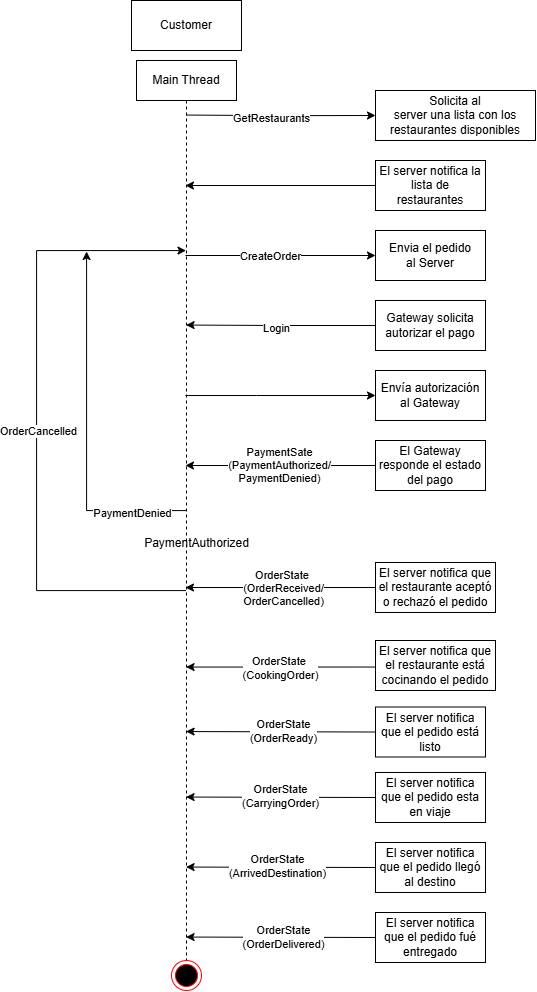

The diagram above was exported from draw.io. Its source (the exported page's mxGraphModel, read from the mxfile embedded in the PNG):
<mxGraphModel dx="1591" dy="831" grid="1" gridSize="10" guides="1" tooltips="1" connect="1" arrows="1" fold="1" page="1" pageScale="1" pageWidth="827" pageHeight="1169" math="0" shadow="0">
  <root>
    <mxCell id="0" />
    <mxCell id="1" parent="0" />
    <mxCell id="ZgoMBah9KlNSkE9srquR-25" style="edgeStyle=orthogonalEdgeStyle;rounded=0;orthogonalLoop=1;jettySize=auto;html=1;curved=0;exitX=0;exitY=0.5;exitDx=0;exitDy=0;" parent="1" edge="1" target="ZgoMBah9KlNSkE9srquR-16" source="ZgoMBah9KlNSkE9srquR-21">
      <mxGeometry relative="1" as="geometry">
        <mxPoint x="439.5000000000002" y="586.5454545454544" as="sourcePoint" />
        <mxPoint x="309.5" y="586.5" as="targetPoint" />
        <Array as="points">
          <mxPoint x="390" y="587" />
          <mxPoint x="390" y="587" />
        </Array>
      </mxGeometry>
    </mxCell>
    <mxCell id="ZgoMBah9KlNSkE9srquR-66" value="&lt;div&gt;OrderState&amp;nbsp;&lt;/div&gt;&lt;div&gt;(OrderReceived/&lt;/div&gt;&lt;div&gt;OrderCancelled)&lt;/div&gt;" style="edgeLabel;html=1;align=center;verticalAlign=middle;resizable=0;points=[];" parent="ZgoMBah9KlNSkE9srquR-25" connectable="0" vertex="1">
      <mxGeometry x="-0.0231" relative="1" as="geometry">
        <mxPoint as="offset" />
      </mxGeometry>
    </mxCell>
    <mxCell id="ZgoMBah9KlNSkE9srquR-30" style="edgeStyle=orthogonalEdgeStyle;rounded=0;orthogonalLoop=1;jettySize=auto;html=1;curved=0;exitX=0;exitY=0.5;exitDx=0;exitDy=0;" parent="1" edge="1" source="ZgoMBah9KlNSkE9srquR-28">
      <mxGeometry relative="1" as="geometry">
        <mxPoint x="439.5000000000002" y="666.55" as="sourcePoint" />
        <mxPoint x="309.590909090909" y="666.55" as="targetPoint" />
        <Array as="points">
          <mxPoint x="560" y="667" />
        </Array>
      </mxGeometry>
    </mxCell>
    <mxCell id="ZgoMBah9KlNSkE9srquR-69" value="&lt;div&gt;OrderState&amp;nbsp;&lt;/div&gt;&lt;div&gt;(CookingOrder)&lt;/div&gt;" style="edgeLabel;html=1;align=center;verticalAlign=middle;resizable=0;points=[];" parent="ZgoMBah9KlNSkE9srquR-30" connectable="0" vertex="1">
      <mxGeometry x="0.0616" y="1" relative="1" as="geometry">
        <mxPoint x="-53" as="offset" />
      </mxGeometry>
    </mxCell>
    <mxCell id="ZgoMBah9KlNSkE9srquR-42" style="edgeStyle=orthogonalEdgeStyle;rounded=0;orthogonalLoop=1;jettySize=auto;html=1;curved=0;exitX=0;exitY=0.5;exitDx=0;exitDy=0;" parent="1" edge="1" source="ZgoMBah9KlNSkE9srquR-31">
      <mxGeometry relative="1" as="geometry">
        <mxPoint x="439.5000000000002" y="731.0499999999997" as="sourcePoint" />
        <mxPoint x="309.590909090909" y="731.0499999999997" as="targetPoint" />
        <Array as="points" />
      </mxGeometry>
    </mxCell>
    <mxCell id="ZgoMBah9KlNSkE9srquR-70" value="&lt;div&gt;OrderState&lt;/div&gt;&lt;div&gt;(OrderReady)&lt;/div&gt;" style="edgeLabel;html=1;align=center;verticalAlign=middle;resizable=0;points=[];" parent="ZgoMBah9KlNSkE9srquR-42" connectable="0" vertex="1">
      <mxGeometry x="-0.0224" y="-1" relative="1" as="geometry">
        <mxPoint as="offset" />
      </mxGeometry>
    </mxCell>
    <mxCell id="ZgoMBah9KlNSkE9srquR-43" style="edgeStyle=orthogonalEdgeStyle;rounded=0;orthogonalLoop=1;jettySize=auto;html=1;curved=0;exitX=0;exitY=0.5;exitDx=0;exitDy=0;" parent="1" edge="1" source="ZgoMBah9KlNSkE9srquR-33">
      <mxGeometry relative="1" as="geometry">
        <mxPoint x="439.5000000000002" y="796.5499999999997" as="sourcePoint" />
        <mxPoint x="309.590909090909" y="796.5499999999997" as="targetPoint" />
        <Array as="points" />
      </mxGeometry>
    </mxCell>
    <mxCell id="ZgoMBah9KlNSkE9srquR-72" value="&lt;div&gt;OrderState&lt;/div&gt;&lt;div&gt;(CarryingOrder)&lt;/div&gt;" style="edgeLabel;html=1;align=center;verticalAlign=middle;resizable=0;points=[];" parent="ZgoMBah9KlNSkE9srquR-43" connectable="0" vertex="1">
      <mxGeometry x="0.0056" y="-2" relative="1" as="geometry">
        <mxPoint as="offset" />
      </mxGeometry>
    </mxCell>
    <mxCell id="ZgoMBah9KlNSkE9srquR-44" style="edgeStyle=orthogonalEdgeStyle;rounded=0;orthogonalLoop=1;jettySize=auto;html=1;curved=0;exitX=0;exitY=0.5;exitDx=0;exitDy=0;" parent="1" edge="1" source="ZgoMBah9KlNSkE9srquR-34">
      <mxGeometry relative="1" as="geometry">
        <mxPoint x="439.5000000000002" y="866.5499999999997" as="sourcePoint" />
        <mxPoint x="309.590909090909" y="866.5499999999997" as="targetPoint" />
        <Array as="points" />
      </mxGeometry>
    </mxCell>
    <mxCell id="ZgoMBah9KlNSkE9srquR-73" value="&lt;div&gt;OrderState&lt;/div&gt;&lt;div&gt;(ArrivedDestination)&lt;/div&gt;" style="edgeLabel;html=1;align=center;verticalAlign=middle;resizable=0;points=[];" parent="ZgoMBah9KlNSkE9srquR-44" connectable="0" vertex="1">
      <mxGeometry x="0.0336" y="-2" relative="1" as="geometry">
        <mxPoint as="offset" />
      </mxGeometry>
    </mxCell>
    <mxCell id="ZgoMBah9KlNSkE9srquR-46" style="edgeStyle=orthogonalEdgeStyle;rounded=0;orthogonalLoop=1;jettySize=auto;html=1;curved=0;exitX=0;exitY=0.5;exitDx=0;exitDy=0;" parent="1" edge="1" source="ZgoMBah9KlNSkE9srquR-14">
      <mxGeometry relative="1" as="geometry">
        <mxPoint x="439.5000000000002" y="324.55" as="sourcePoint" />
        <mxPoint x="309.590909090909" y="324.55" as="targetPoint" />
        <Array as="points" />
      </mxGeometry>
    </mxCell>
    <mxCell id="ZgoMBah9KlNSkE9srquR-64" value="Login" style="edgeLabel;html=1;align=center;verticalAlign=middle;resizable=0;points=[];" parent="ZgoMBah9KlNSkE9srquR-46" connectable="0" vertex="1">
      <mxGeometry x="0.0475" y="2" relative="1" as="geometry">
        <mxPoint as="offset" />
      </mxGeometry>
    </mxCell>
    <mxCell id="ZgoMBah9KlNSkE9srquR-47" style="edgeStyle=orthogonalEdgeStyle;rounded=0;orthogonalLoop=1;jettySize=auto;html=1;curved=0;entryX=0;entryY=0.5;entryDx=0;entryDy=0;" parent="1" source="ZgoMBah9KlNSkE9srquR-16" target="ZgoMBah9KlNSkE9srquR-18" edge="1">
      <mxGeometry relative="1" as="geometry">
        <Array as="points">
          <mxPoint x="380" y="395" />
          <mxPoint x="380" y="395" />
        </Array>
        <mxPoint x="439.5" y="395" as="sourcePoint" />
      </mxGeometry>
    </mxCell>
    <mxCell id="ZgoMBah9KlNSkE9srquR-50" style="edgeStyle=orthogonalEdgeStyle;rounded=0;orthogonalLoop=1;jettySize=auto;html=1;curved=0;exitX=0;exitY=0.5;exitDx=0;exitDy=0;" parent="1" edge="1" source="ZgoMBah9KlNSkE9srquR-35">
      <mxGeometry relative="1" as="geometry">
        <mxPoint x="439.5000000000002" y="936.5499999999998" as="sourcePoint" />
        <mxPoint x="309.590909090909" y="936.5499999999998" as="targetPoint" />
      </mxGeometry>
    </mxCell>
    <mxCell id="ZgoMBah9KlNSkE9srquR-74" value="&lt;div&gt;OrderState&lt;/div&gt;&lt;div&gt;(OrderDelivered)&lt;/div&gt;" style="edgeLabel;html=1;align=center;verticalAlign=middle;resizable=0;points=[];" parent="ZgoMBah9KlNSkE9srquR-50" connectable="0" vertex="1">
      <mxGeometry x="-0.0224" y="-1" relative="1" as="geometry">
        <mxPoint as="offset" />
      </mxGeometry>
    </mxCell>
    <mxCell id="ZgoMBah9KlNSkE9srquR-61" style="edgeStyle=orthogonalEdgeStyle;rounded=0;orthogonalLoop=1;jettySize=auto;html=1;curved=0;exitX=0;exitY=0.5;exitDx=0;exitDy=0;" parent="1" edge="1" target="ZgoMBah9KlNSkE9srquR-16" source="ZgoMBah9KlNSkE9srquR-57">
      <mxGeometry relative="1" as="geometry">
        <mxPoint x="439.9600000000002" y="184.5" as="sourcePoint" />
        <mxPoint x="310.050909090909" y="184.5" as="targetPoint" />
        <Array as="points">
          <mxPoint x="350" y="185" />
          <mxPoint x="350" y="185" />
        </Array>
      </mxGeometry>
    </mxCell>
    <mxCell id="ZgoMBah9KlNSkE9srquR-12" value="Envia el pedido&lt;div&gt;al Server&lt;/div&gt;" style="html=1;whiteSpace=wrap;" parent="1" vertex="1">
      <mxGeometry x="499" y="230" width="110" height="50" as="geometry" />
    </mxCell>
    <mxCell id="ZgoMBah9KlNSkE9srquR-14" value="Gateway solicita autorizar el pago" style="html=1;whiteSpace=wrap;" parent="1" vertex="1">
      <mxGeometry x="499" y="300" width="110" height="50" as="geometry" />
    </mxCell>
    <mxCell id="ZgoMBah9KlNSkE9srquR-48" style="edgeStyle=orthogonalEdgeStyle;rounded=0;orthogonalLoop=1;jettySize=auto;html=1;curved=0;entryX=0;entryY=0.5;entryDx=0;entryDy=0;" parent="1" edge="1" target="ZgoMBah9KlNSkE9srquR-12" source="ZgoMBah9KlNSkE9srquR-16">
      <mxGeometry relative="1" as="geometry">
        <mxPoint x="320.00090909090903" y="254.4999999999999" as="sourcePoint" />
        <mxPoint x="449.91000000000025" y="254.4999999999999" as="targetPoint" />
        <Array as="points">
          <mxPoint x="390" y="255" />
          <mxPoint x="390" y="255" />
        </Array>
      </mxGeometry>
    </mxCell>
    <mxCell id="ZgoMBah9KlNSkE9srquR-63" value="CreateOrder" style="edgeLabel;html=1;align=center;verticalAlign=middle;resizable=0;points=[];" parent="ZgoMBah9KlNSkE9srquR-48" connectable="0" vertex="1">
      <mxGeometry x="-0.1036" relative="1" as="geometry">
        <mxPoint as="offset" />
      </mxGeometry>
    </mxCell>
    <mxCell id="ZgoMBah9KlNSkE9srquR-58" style="edgeStyle=orthogonalEdgeStyle;rounded=0;orthogonalLoop=1;jettySize=auto;html=1;curved=0;entryX=0;entryY=0.5;entryDx=0;entryDy=0;" parent="1" edge="1" target="ZgoMBah9KlNSkE9srquR-55">
      <mxGeometry relative="1" as="geometry">
        <mxPoint x="310.050909090909" y="114.54999999999988" as="sourcePoint" />
        <mxPoint x="439.9600000000002" y="114.54999999999988" as="targetPoint" />
      </mxGeometry>
    </mxCell>
    <mxCell id="ZgoMBah9KlNSkE9srquR-62" value="GetRestaurants" style="edgeLabel;html=1;align=center;verticalAlign=middle;resizable=0;points=[];" parent="ZgoMBah9KlNSkE9srquR-58" connectable="0" vertex="1">
      <mxGeometry x="-0.1107" y="-2" relative="1" as="geometry">
        <mxPoint as="offset" />
      </mxGeometry>
    </mxCell>
    <mxCell id="ytzImbA72fDSgKFwouTo-6" style="edgeStyle=orthogonalEdgeStyle;rounded=0;orthogonalLoop=1;jettySize=auto;html=1;curved=0;" edge="1" parent="1" source="ZgoMBah9KlNSkE9srquR-16">
      <mxGeometry relative="1" as="geometry">
        <mxPoint x="210" y="250" as="targetPoint" />
        <Array as="points">
          <mxPoint x="210" y="510" />
          <mxPoint x="210" y="251" />
        </Array>
      </mxGeometry>
    </mxCell>
    <mxCell id="ytzImbA72fDSgKFwouTo-8" value="PaymentDenied" style="edgeLabel;html=1;align=center;verticalAlign=middle;resizable=0;points=[];" vertex="1" connectable="0" parent="ytzImbA72fDSgKFwouTo-6">
      <mxGeometry x="-0.7046" y="2" relative="1" as="geometry">
        <mxPoint as="offset" />
      </mxGeometry>
    </mxCell>
    <mxCell id="ZgoMBah9KlNSkE9srquR-16" value="Main Thread" style="shape=umlLifeline;perimeter=lifelinePerimeter;whiteSpace=wrap;html=1;container=1;dropTarget=0;collapsible=0;recursiveResize=0;outlineConnect=0;portConstraint=eastwest;newEdgeStyle={&quot;curved&quot;:0,&quot;rounded&quot;:0};" parent="1" vertex="1">
      <mxGeometry x="260" y="60" width="100" height="900" as="geometry" />
    </mxCell>
    <mxCell id="ZgoMBah9KlNSkE9srquR-18" value="Envía autorización&lt;div&gt;al Gateway&lt;/div&gt;" style="html=1;whiteSpace=wrap;" parent="1" vertex="1">
      <mxGeometry x="499" y="370" width="110" height="50" as="geometry" />
    </mxCell>
    <mxCell id="ZgoMBah9KlNSkE9srquR-21" value="El server notifica que el restaurante aceptó o rechazó el pedido" style="html=1;whiteSpace=wrap;" parent="1" vertex="1">
      <mxGeometry x="499" y="562" width="120" height="50" as="geometry" />
    </mxCell>
    <mxCell id="ZgoMBah9KlNSkE9srquR-27" style="edgeStyle=orthogonalEdgeStyle;rounded=0;orthogonalLoop=1;jettySize=auto;html=1;curved=0;" parent="1" target="ZgoMBah9KlNSkE9srquR-16" edge="1" source="ZgoMBah9KlNSkE9srquR-16">
      <mxGeometry relative="1" as="geometry">
        <mxPoint x="309.5" y="469.9999999999999" as="sourcePoint" />
        <mxPoint x="309.5" y="260" as="targetPoint" />
        <Array as="points">
          <mxPoint x="160" y="590" />
          <mxPoint x="160" y="250" />
        </Array>
      </mxGeometry>
    </mxCell>
    <mxCell id="ZgoMBah9KlNSkE9srquR-68" value="OrderCancelled" style="edgeLabel;html=1;align=center;verticalAlign=middle;resizable=0;points=[];" parent="ZgoMBah9KlNSkE9srquR-27" connectable="0" vertex="1">
      <mxGeometry x="-0.0339" y="-1" relative="1" as="geometry">
        <mxPoint as="offset" />
      </mxGeometry>
    </mxCell>
    <mxCell id="ZgoMBah9KlNSkE9srquR-28" value="El server notifica que el restaurante está cocinando el pedido" style="html=1;whiteSpace=wrap;" parent="1" vertex="1">
      <mxGeometry x="499" y="640" width="120" height="50" as="geometry" />
    </mxCell>
    <mxCell id="ZgoMBah9KlNSkE9srquR-31" value="El server notifica que el pedido está listo" style="html=1;whiteSpace=wrap;" parent="1" vertex="1">
      <mxGeometry x="499" y="706.5" width="110" height="50" as="geometry" />
    </mxCell>
    <mxCell id="ZgoMBah9KlNSkE9srquR-33" value="El server notifica que el pedido esta en viaje" style="html=1;whiteSpace=wrap;" parent="1" vertex="1">
      <mxGeometry x="499" y="772" width="110" height="50" as="geometry" />
    </mxCell>
    <mxCell id="ZgoMBah9KlNSkE9srquR-34" value="El server notifica que el pedido llegó al destino" style="html=1;whiteSpace=wrap;" parent="1" vertex="1">
      <mxGeometry x="499" y="842" width="110" height="50" as="geometry" />
    </mxCell>
    <mxCell id="ZgoMBah9KlNSkE9srquR-35" value="El server notifica que el pedido fué entregado" style="html=1;whiteSpace=wrap;" parent="1" vertex="1">
      <mxGeometry x="499" y="912" width="110" height="50" as="geometry" />
    </mxCell>
    <mxCell id="ZgoMBah9KlNSkE9srquR-49" value="Customer" style="html=1;whiteSpace=wrap;" parent="1" vertex="1">
      <mxGeometry x="255.00090909090898" y="-2.2737367544323206e-13" width="110" height="50" as="geometry" />
    </mxCell>
    <mxCell id="ZgoMBah9KlNSkE9srquR-55" value="Solicita al&lt;div&gt;server una lista con los restaurantes disponibles&lt;/div&gt;" style="html=1;whiteSpace=wrap;" parent="1" vertex="1">
      <mxGeometry x="499" y="90" width="160" height="50" as="geometry" />
    </mxCell>
    <mxCell id="ZgoMBah9KlNSkE9srquR-57" value="El server notifica la lista de restaurantes" style="html=1;whiteSpace=wrap;" parent="1" vertex="1">
      <mxGeometry x="499" y="160" width="110" height="50" as="geometry" />
    </mxCell>
    <mxCell id="ytzImbA72fDSgKFwouTo-2" style="edgeStyle=orthogonalEdgeStyle;rounded=0;orthogonalLoop=1;jettySize=auto;html=1;" edge="1" parent="1" source="ytzImbA72fDSgKFwouTo-1" target="ZgoMBah9KlNSkE9srquR-16">
      <mxGeometry relative="1" as="geometry">
        <Array as="points">
          <mxPoint x="380" y="465" />
          <mxPoint x="380" y="465" />
        </Array>
      </mxGeometry>
    </mxCell>
    <mxCell id="ytzImbA72fDSgKFwouTo-3" value="PaymentSate&lt;div&gt;(PaymentAuthorized/&lt;/div&gt;&lt;div&gt;PaymentDenied)&lt;/div&gt;" style="edgeLabel;html=1;align=center;verticalAlign=middle;resizable=0;points=[];" vertex="1" connectable="0" parent="ytzImbA72fDSgKFwouTo-2">
      <mxGeometry x="0.0267" y="-1" relative="1" as="geometry">
        <mxPoint as="offset" />
      </mxGeometry>
    </mxCell>
    <mxCell id="ytzImbA72fDSgKFwouTo-1" value="El Gateway responde el estado del pago" style="html=1;whiteSpace=wrap;" vertex="1" parent="1">
      <mxGeometry x="499" y="440" width="110" height="50" as="geometry" />
    </mxCell>
    <mxCell id="ytzImbA72fDSgKFwouTo-5" value="" style="ellipse;html=1;shape=endState;fillColor=#000000;strokeColor=#ff0000;" vertex="1" parent="1">
      <mxGeometry x="295" y="960" width="30" height="30" as="geometry" />
    </mxCell>
    <mxCell id="ytzImbA72fDSgKFwouTo-9" value="PaymentAuthorized" style="text;html=1;align=center;verticalAlign=middle;resizable=0;points=[];autosize=1;strokeColor=none;fillColor=none;" vertex="1" parent="1">
      <mxGeometry x="255" y="528" width="130" height="30" as="geometry" />
    </mxCell>
  </root>
</mxGraphModel>